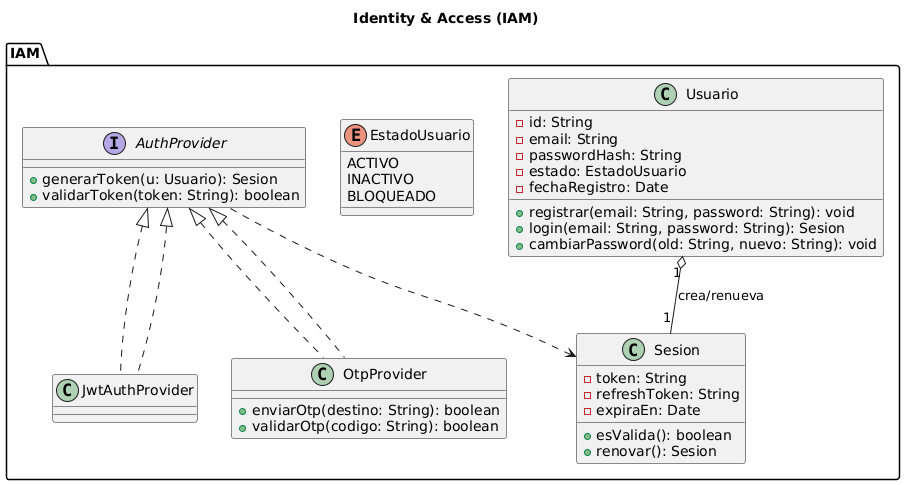

The diagram above was rendered by PlantUML. Its source (embedded in the PNG):
@startuml
title Identity & Access (IAM)

package "IAM" {
  interface AuthProvider {
    +generarToken(u: Usuario): Sesion
    +validarToken(token: String): boolean
  }

  class JwtAuthProvider implements AuthProvider
  class OtpProvider implements AuthProvider {
    +enviarOtp(destino: String): boolean
    +validarOtp(codigo: String): boolean
  }

  enum EstadoUsuario {
    ACTIVO
    INACTIVO
    BLOQUEADO
  }

  class Usuario {
    -id: String
    -email: String
    -passwordHash: String
    -estado: EstadoUsuario
    -fechaRegistro: Date
    +registrar(email: String, password: String): void
    +login(email: String, password: String): Sesion
    +cambiarPassword(old: String, nuevo: String): void
  }

  class Sesion {
    -token: String
    -refreshToken: String
    -expiraEn: Date
    +esValida(): boolean
    +renovar(): Sesion
  }

  Usuario "1" o-- "1" Sesion : crea/renueva
  AuthProvider <|.. JwtAuthProvider
  AuthProvider <|.. OtpProvider
  AuthProvider ..> Sesion
}
@enduml